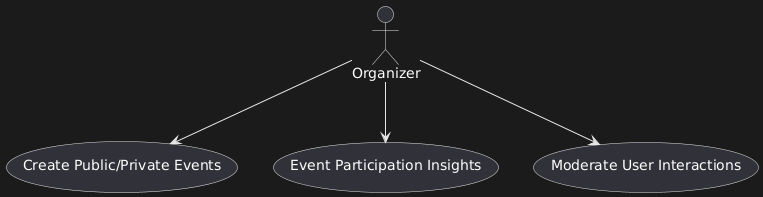

The diagram above was rendered by PlantUML. Its source (embedded in the PNG):
@startuml
actor Organizer
usecase "Create Public/Private Events" as CreateEvents
usecase "Event Participation Insights" as EventInsights
usecase "Moderate User Interactions" as ModerateUsers

Organizer --> CreateEvents
Organizer --> EventInsights
Organizer --> ModerateUsers
@enduml